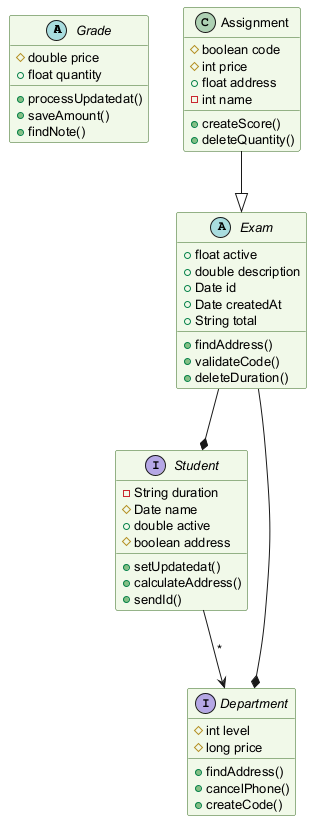

The diagram above was rendered by PlantUML. Its source (embedded in the PNG):
@startuml
skinparam backgroundColor #FFFFFF
skinparam classBackgroundColor #F1F8E9
skinparam classBorderColor #33691E
skinparam defaultFontSize 13
abstract class Grade {
  #double price
  +float quantity
  +processUpdatedat()
  +saveAmount()
  +findNote()
}
interface Student {
  -String duration
  #Date name
  +double active
  #boolean address
  +setUpdatedat()
  +calculateAddress()
  +sendId()
}
interface Department {
  #int level
  #long price
  +findAddress()
  +cancelPhone()
  +createCode()
}
abstract class Exam {
  +float active
  +double description
  +Date id
  +Date createdAt
  +String total
  +findAddress()
  +validateCode()
  +deleteDuration()
}
class Assignment {
  #boolean code
  #int price
  +float address
  -int name
  +createScore()
  +deleteQuantity()
}
Student --> Department : "*"
Exam --* Student
Assignment --|> Exam
Exam --* Department
@enduml